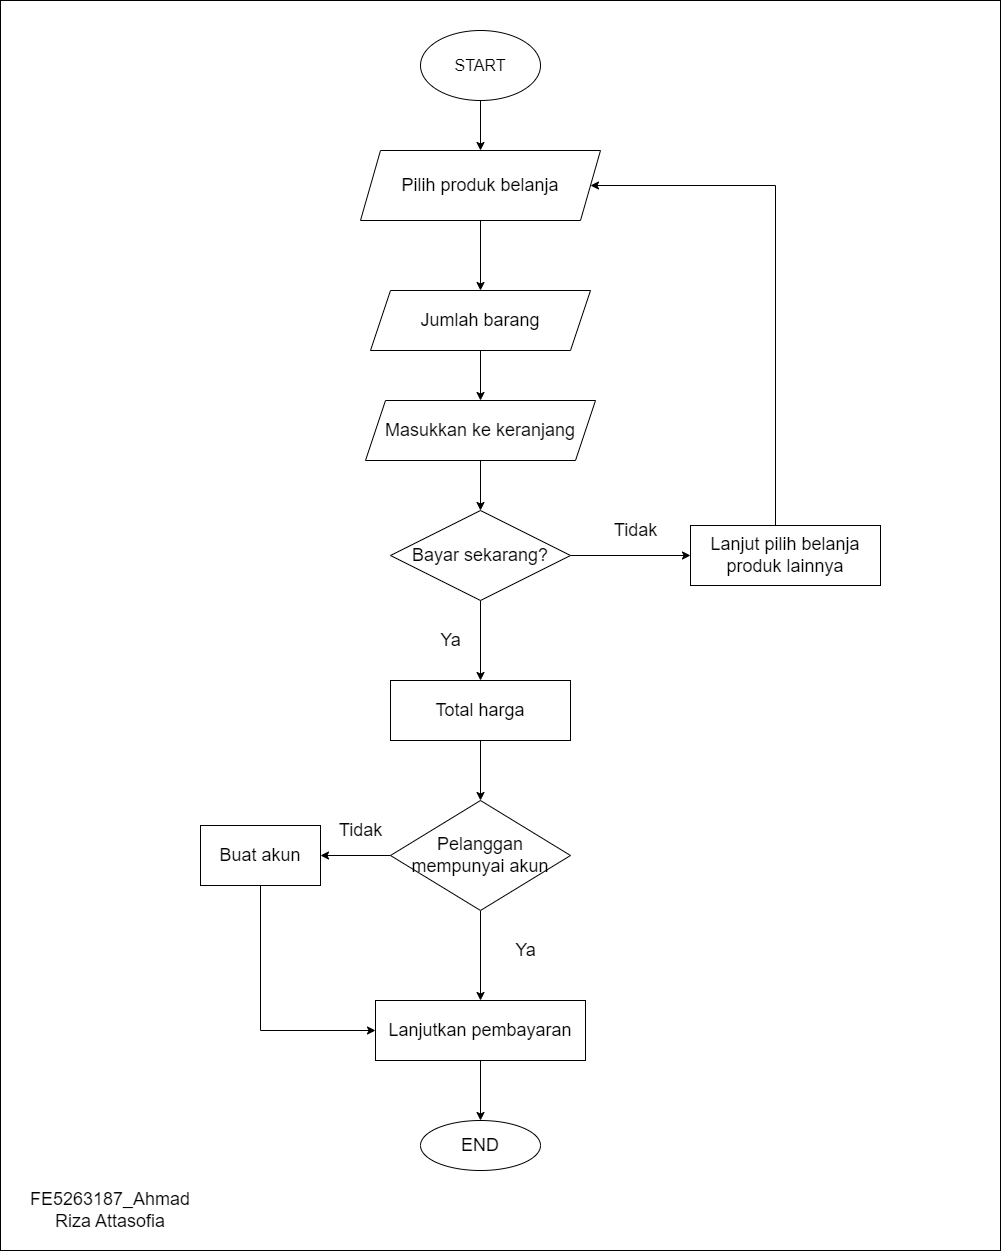

The diagram above was exported from draw.io. Its source (the exported page's mxGraphModel, read from the mxfile embedded in the PNG):
<mxGraphModel dx="3405" dy="1005" grid="1" gridSize="10" guides="1" tooltips="1" connect="1" arrows="1" fold="1" page="1" pageScale="1" pageWidth="850" pageHeight="1100" math="0" shadow="0">
  <root>
    <mxCell id="0" />
    <mxCell id="1" parent="0" />
    <mxCell id="KKPmQqKTBfc3fD09NYWq-6" value="" style="rounded=0;whiteSpace=wrap;html=1;fontSize=18;" vertex="1" parent="1">
      <mxGeometry x="-80" y="30" width="1000" height="1250" as="geometry" />
    </mxCell>
    <mxCell id="DNIaZsfZgLXAGeRXVpY6-3" value="" style="edgeStyle=orthogonalEdgeStyle;rounded=0;orthogonalLoop=1;jettySize=auto;html=1;fontSize=18;" edge="1" parent="1" source="DNIaZsfZgLXAGeRXVpY6-1">
      <mxGeometry relative="1" as="geometry">
        <mxPoint x="400" y="180" as="targetPoint" />
      </mxGeometry>
    </mxCell>
    <mxCell id="DNIaZsfZgLXAGeRXVpY6-1" value="&lt;font size=&quot;3&quot;&gt;START&lt;/font&gt;" style="ellipse;whiteSpace=wrap;html=1;" vertex="1" parent="1">
      <mxGeometry x="340" y="60" width="120" height="70" as="geometry" />
    </mxCell>
    <mxCell id="DNIaZsfZgLXAGeRXVpY6-9" value="" style="edgeStyle=orthogonalEdgeStyle;rounded=0;orthogonalLoop=1;jettySize=auto;html=1;fontSize=18;" edge="1" parent="1" source="DNIaZsfZgLXAGeRXVpY6-6" target="DNIaZsfZgLXAGeRXVpY6-8">
      <mxGeometry relative="1" as="geometry" />
    </mxCell>
    <mxCell id="DNIaZsfZgLXAGeRXVpY6-6" value="Pilih produk belanja" style="shape=parallelogram;perimeter=parallelogramPerimeter;whiteSpace=wrap;html=1;fixedSize=1;fontSize=18;" vertex="1" parent="1">
      <mxGeometry x="280" y="180" width="240" height="70" as="geometry" />
    </mxCell>
    <mxCell id="DNIaZsfZgLXAGeRXVpY6-18" style="edgeStyle=orthogonalEdgeStyle;rounded=0;orthogonalLoop=1;jettySize=auto;html=1;exitX=0.5;exitY=1;exitDx=0;exitDy=0;entryX=0.5;entryY=0;entryDx=0;entryDy=0;fontSize=18;" edge="1" parent="1" source="DNIaZsfZgLXAGeRXVpY6-8" target="DNIaZsfZgLXAGeRXVpY6-16">
      <mxGeometry relative="1" as="geometry" />
    </mxCell>
    <mxCell id="DNIaZsfZgLXAGeRXVpY6-8" value="Jumlah barang" style="shape=parallelogram;perimeter=parallelogramPerimeter;whiteSpace=wrap;html=1;fixedSize=1;fontSize=18;" vertex="1" parent="1">
      <mxGeometry x="290" y="320" width="220" height="60" as="geometry" />
    </mxCell>
    <mxCell id="DNIaZsfZgLXAGeRXVpY6-15" value="" style="edgeStyle=orthogonalEdgeStyle;rounded=0;orthogonalLoop=1;jettySize=auto;html=1;fontSize=18;" edge="1" parent="1" source="DNIaZsfZgLXAGeRXVpY6-12" target="DNIaZsfZgLXAGeRXVpY6-14">
      <mxGeometry relative="1" as="geometry" />
    </mxCell>
    <mxCell id="DNIaZsfZgLXAGeRXVpY6-23" value="" style="edgeStyle=orthogonalEdgeStyle;rounded=0;orthogonalLoop=1;jettySize=auto;html=1;fontSize=18;startArrow=none;" edge="1" parent="1" source="DNIaZsfZgLXAGeRXVpY6-10" target="DNIaZsfZgLXAGeRXVpY6-22">
      <mxGeometry relative="1" as="geometry" />
    </mxCell>
    <mxCell id="KKPmQqKTBfc3fD09NYWq-12" style="edgeStyle=orthogonalEdgeStyle;rounded=0;orthogonalLoop=1;jettySize=auto;html=1;entryX=0.5;entryY=0;entryDx=0;entryDy=0;fontSize=18;" edge="1" parent="1" source="DNIaZsfZgLXAGeRXVpY6-12" target="DNIaZsfZgLXAGeRXVpY6-10">
      <mxGeometry relative="1" as="geometry" />
    </mxCell>
    <mxCell id="DNIaZsfZgLXAGeRXVpY6-12" value="Bayar sekarang?" style="rhombus;whiteSpace=wrap;html=1;fontSize=18;" vertex="1" parent="1">
      <mxGeometry x="310" y="540" width="180" height="90" as="geometry" />
    </mxCell>
    <mxCell id="DNIaZsfZgLXAGeRXVpY6-20" style="edgeStyle=orthogonalEdgeStyle;rounded=0;orthogonalLoop=1;jettySize=auto;html=1;exitX=0.5;exitY=0;exitDx=0;exitDy=0;entryX=1;entryY=0.5;entryDx=0;entryDy=0;fontSize=18;" edge="1" parent="1" source="DNIaZsfZgLXAGeRXVpY6-14" target="DNIaZsfZgLXAGeRXVpY6-6">
      <mxGeometry relative="1" as="geometry">
        <mxPoint x="460" y="210" as="targetPoint" />
        <Array as="points">
          <mxPoint x="695" y="215" />
        </Array>
      </mxGeometry>
    </mxCell>
    <mxCell id="DNIaZsfZgLXAGeRXVpY6-14" value="Lanjut pilih belanja produk lainnya" style="whiteSpace=wrap;html=1;fontSize=18;" vertex="1" parent="1">
      <mxGeometry x="610" y="555" width="190" height="60" as="geometry" />
    </mxCell>
    <mxCell id="KKPmQqKTBfc3fD09NYWq-11" style="edgeStyle=orthogonalEdgeStyle;rounded=0;orthogonalLoop=1;jettySize=auto;html=1;exitX=0.5;exitY=1;exitDx=0;exitDy=0;entryX=0.5;entryY=0;entryDx=0;entryDy=0;fontSize=18;" edge="1" parent="1" source="DNIaZsfZgLXAGeRXVpY6-16" target="DNIaZsfZgLXAGeRXVpY6-12">
      <mxGeometry relative="1" as="geometry" />
    </mxCell>
    <mxCell id="DNIaZsfZgLXAGeRXVpY6-16" value="Masukkan ke keranjang" style="shape=parallelogram;perimeter=parallelogramPerimeter;whiteSpace=wrap;html=1;fixedSize=1;fontSize=18;" vertex="1" parent="1">
      <mxGeometry x="285" y="430" width="230" height="60" as="geometry" />
    </mxCell>
    <mxCell id="DNIaZsfZgLXAGeRXVpY6-21" value="Tidak" style="text;html=1;align=center;verticalAlign=middle;resizable=0;points=[];autosize=1;strokeColor=none;fillColor=none;fontSize=18;" vertex="1" parent="1">
      <mxGeometry x="520" y="540" width="70" height="40" as="geometry" />
    </mxCell>
    <mxCell id="DNIaZsfZgLXAGeRXVpY6-27" value="" style="edgeStyle=orthogonalEdgeStyle;rounded=0;orthogonalLoop=1;jettySize=auto;html=1;fontSize=18;" edge="1" parent="1" source="DNIaZsfZgLXAGeRXVpY6-22" target="DNIaZsfZgLXAGeRXVpY6-26">
      <mxGeometry relative="1" as="geometry" />
    </mxCell>
    <mxCell id="KKPmQqKTBfc3fD09NYWq-1" value="" style="edgeStyle=orthogonalEdgeStyle;rounded=0;orthogonalLoop=1;jettySize=auto;html=1;fontSize=18;" edge="1" parent="1" source="DNIaZsfZgLXAGeRXVpY6-22" target="DNIaZsfZgLXAGeRXVpY6-32">
      <mxGeometry relative="1" as="geometry" />
    </mxCell>
    <mxCell id="DNIaZsfZgLXAGeRXVpY6-22" value="Pelanggan mempunyai akun" style="rhombus;whiteSpace=wrap;html=1;fontSize=18;" vertex="1" parent="1">
      <mxGeometry x="310" y="830" width="180" height="110" as="geometry" />
    </mxCell>
    <mxCell id="DNIaZsfZgLXAGeRXVpY6-24" value="Ya" style="text;html=1;align=center;verticalAlign=middle;resizable=0;points=[];autosize=1;strokeColor=none;fillColor=none;fontSize=18;" vertex="1" parent="1">
      <mxGeometry x="350" y="650" width="40" height="40" as="geometry" />
    </mxCell>
    <mxCell id="DNIaZsfZgLXAGeRXVpY6-33" value="" style="edgeStyle=orthogonalEdgeStyle;rounded=0;orthogonalLoop=1;jettySize=auto;html=1;fontSize=18;" edge="1" parent="1" source="DNIaZsfZgLXAGeRXVpY6-26" target="DNIaZsfZgLXAGeRXVpY6-32">
      <mxGeometry relative="1" as="geometry">
        <Array as="points">
          <mxPoint x="180" y="1060" />
        </Array>
      </mxGeometry>
    </mxCell>
    <mxCell id="DNIaZsfZgLXAGeRXVpY6-26" value="Buat akun" style="whiteSpace=wrap;html=1;fontSize=18;" vertex="1" parent="1">
      <mxGeometry x="120" y="855" width="120" height="60" as="geometry" />
    </mxCell>
    <mxCell id="DNIaZsfZgLXAGeRXVpY6-30" value="Tidak" style="text;html=1;align=center;verticalAlign=middle;resizable=0;points=[];autosize=1;strokeColor=none;fillColor=none;fontSize=18;" vertex="1" parent="1">
      <mxGeometry x="245" y="840" width="70" height="40" as="geometry" />
    </mxCell>
    <mxCell id="DNIaZsfZgLXAGeRXVpY6-31" value="Ya" style="text;html=1;align=center;verticalAlign=middle;resizable=0;points=[];autosize=1;strokeColor=none;fillColor=none;fontSize=18;" vertex="1" parent="1">
      <mxGeometry x="425" y="960" width="40" height="40" as="geometry" />
    </mxCell>
    <mxCell id="DNIaZsfZgLXAGeRXVpY6-36" value="" style="edgeStyle=orthogonalEdgeStyle;rounded=0;orthogonalLoop=1;jettySize=auto;html=1;fontSize=18;" edge="1" parent="1" source="DNIaZsfZgLXAGeRXVpY6-32" target="DNIaZsfZgLXAGeRXVpY6-35">
      <mxGeometry relative="1" as="geometry" />
    </mxCell>
    <mxCell id="DNIaZsfZgLXAGeRXVpY6-32" value="Lanjutkan pembayaran" style="whiteSpace=wrap;html=1;fontSize=18;" vertex="1" parent="1">
      <mxGeometry x="295" y="1030" width="210" height="60" as="geometry" />
    </mxCell>
    <mxCell id="DNIaZsfZgLXAGeRXVpY6-35" value="END" style="ellipse;whiteSpace=wrap;html=1;fontSize=18;" vertex="1" parent="1">
      <mxGeometry x="340" y="1150" width="120" height="50" as="geometry" />
    </mxCell>
    <mxCell id="KKPmQqKTBfc3fD09NYWq-7" value="FE5263187_Ahmad Riza Attasofia" style="text;html=1;strokeColor=none;fillColor=none;align=center;verticalAlign=middle;whiteSpace=wrap;rounded=0;fontSize=18;" vertex="1" parent="1">
      <mxGeometry x="-70" y="1210" width="200" height="60" as="geometry" />
    </mxCell>
    <mxCell id="DNIaZsfZgLXAGeRXVpY6-10" value="Total harga" style="whiteSpace=wrap;html=1;fontSize=18;" vertex="1" parent="1">
      <mxGeometry x="310" y="710" width="180" height="60" as="geometry" />
    </mxCell>
  </root>
</mxGraphModel>